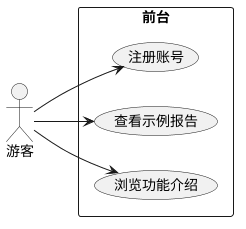

The diagram above was rendered by PlantUML. Its source (embedded in the PNG):
@startuml
left to right direction
actor 游客
rectangle "前台" {
  usecase "浏览功能介绍" as UC1
  usecase "查看示例报告" as UC2
  usecase "注册账号" as UC3
}
游客 --> UC1
游客 --> UC2
游客 --> UC3
@enduml